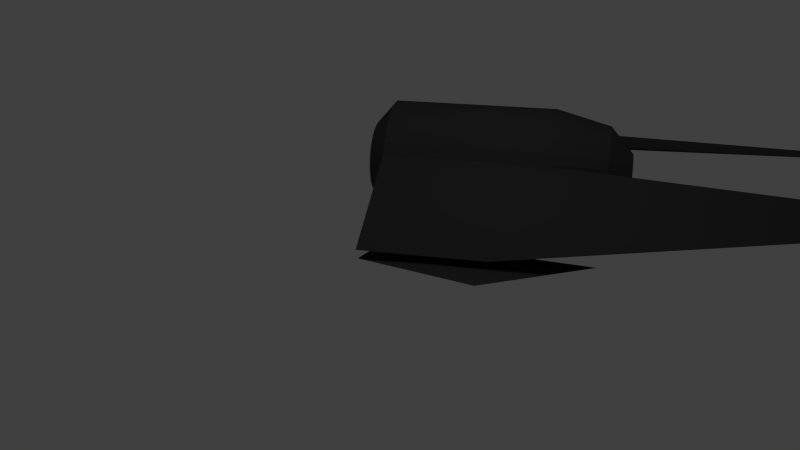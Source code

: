 # Source: testfighterblue.blend  (saved by Blender 2.75.0; exported with 4.5.12 LTS)
import bpy
from mathutils import Matrix  # noqa: F401  (used for matrix-valued properties, if any)

bpy.ops.wm.read_factory_settings(use_empty=True)
scene = bpy.context.scene
scene.name = 'Scene'

# ---- collections
col_collection_1 = bpy.data.collections.new('Collection 1'); scene.collection.children.link(col_collection_1)
col_collection_3 = bpy.data.collections.new('Collection 3'); scene.collection.children.link(col_collection_3)
col_collection_3.hide_render = True
col_collection_3.hide_viewport = True

# ---- materials (node trees are filled in below, after node groups)
mat_ship = bpy.data.materials.new('ship')
mat_ship.alpha_threshold = 0.0
mat_ship.use_transparent_shadow = False
mat_ship.diffuse_color = (0.06072, 0.06072, 0.06072, 1.0)
mat_ship.roughness = 0.5
mat_map_material = bpy.data.materials.new('Map_Material')
mat_map_material.alpha_threshold = 0.0
mat_map_material.use_transparent_shadow = False
mat_map_material.diffuse_color = (1.0, 1.0, 1.0, 1.0)
mat_map_material.specular_color = (0.0, 0.0, 0.0)
mat_map_material.roughness = 0.5
mat_map_material.line_color = (0.0, 0.0, 0.0, 1.0)

# ---- material node trees

# ---- world
world_world = bpy.data.worlds.new('World'); scene.world = world_world
world_world.color = (0.05088, 0.05088, 0.05088)
world_world.use_sun_shadow = False
world_world.sun_shadow_jitter_overblur = 0.0
world_world.cycles.sampling_method = 'MANUAL'
world_world.cycles.sample_map_resolution = 256

# ---- cameras
cam_camera = bpy.data.cameras.new('Camera')
cam_camera.clip_end = 100.0
cam_camera.lens = 35.0
cam_camera.sensor_width = 32.0
cam_camera.sensor_height = 18.0
cam_camera.ortho_scale = 7.314
cam_camera.dof.focus_distance = 0.0
cam_camera.dof.aperture_fstop = 128.0

# ---- lights
light_lamp = bpy.data.lights.new('Lamp', 'POINT')
light_lamp.transmission_factor = 0.0
light_lamp.cutoff_distance = 30.0
light_lamp.energy = 100.0
light_lamp.shadow_buffer_clip_start = 1.001
light_lamp.shadow_soft_size = 0.1
light_lamp.shadow_maximum_resolution = 0.006
light_lamp.use_absolute_resolution = True
light_lamp.cycles.use_multiple_importance_sampling = False

# ---- meshes
me_cube_005 = bpy.data.meshes.new('Cube.005')
me_cube_005.from_pydata([(-1.0, 0.02215, 0.4043), (-1.0, 0.2618, 0.5878), (-0.9375, 1.225, -1.141), (-0.9375, 1.491, -1.043), (1.0, 0.02215, 0.4043), (1.0, 0.2618, 0.5878), (0.9375, 1.225, -1.141), (0.9375, 1.491, -1.043), (-1.0, 1.0, 0.07923), (1.739, 1.0, 0.07923), (-1.0, 0.9808, -0.1159), (1.739, 0.9808, -0.1159), (-1.0, 0.9239, -0.3035), (1.739, 0.9239, -0.3035), (-1.0, 0.8315, -0.4763), (1.739, 0.8315, -0.4763), (-1.0, 0.7071, -0.6279), (1.739, 0.7071, -0.6279), (-1.0, 0.5556, -0.7522), (1.739, 0.5556, -0.7522), (-1.0, 0.3827, -0.8446), (1.739, 0.3827, -0.8446), (-1.0, 0.1951, -0.9016), (1.739, 0.1951, -0.9016), (-1.0, 7.55e-08, -0.9208), (1.739, 7.55e-08, -0.9208), (-1.0, -0.1951, -0.9016), (1.739, -0.1951, -0.9016), (-1.0, -0.3827, -0.8446), (1.739, -0.3827, -0.8446), (-1.0, -0.5556, -0.7522), (1.739, -0.5556, -0.7522), (-1.0, -0.7071, -0.6279), (1.739, -0.7071, -0.6279), (-1.0, -0.8315, -0.4763), (1.739, -0.8315, -0.4763), (-1.0, -0.9239, -0.3035), (1.739, -0.9239, -0.3035), (-1.0, -0.9808, -0.1159), (1.739, -0.9808, -0.1159), (-1.0, -1.0, 0.07923), (1.739, -1.0, 0.07923), (-1.0, -0.9808, 0.2743), (1.739, -0.9808, 0.2743), (-1.0, -0.9239, 0.4619), (1.739, -0.9239, 0.4619), (-1.0, -0.8315, 0.6348), (1.739, -0.8315, 0.6348), (-1.0, -0.7071, 0.7863), (1.739, -0.7071, 0.7863), (-1.0, -0.5556, 0.9107), (1.739, -0.5556, 0.9107), (-1.0, -0.3827, 1.003), (1.739, -0.3827, 1.003), (-1.0, -0.1951, 1.06), (1.739, -0.1951, 1.06), (-1.0, 9.656e-07, 1.079), (1.739, 9.656e-07, 1.079), (-1.0, 0.1951, 1.06), (1.739, 0.1951, 1.06), (-1.0, 0.3827, 1.003), (1.739, 0.3827, 1.003), (-1.0, 0.5556, 0.9107), (1.739, 0.5556, 0.9107), (-1.0, 0.7071, 0.7863), (1.739, 0.7071, 0.7863), (-1.0, 0.8315, 0.6348), (1.739, 0.8315, 0.6348), (-1.0, 0.9239, 0.4619), (1.739, 0.9239, 0.4619), (-1.0, 0.9808, 0.2743), (1.739, 0.9808, 0.2743), (2.653, 0.7622, 0.07923), (2.653, 0.7476, -0.06946), (2.653, 0.7042, -0.2124), (2.653, 0.6337, -0.3442), (2.653, 0.539, -0.4597), (2.653, 0.4235, -0.5545), (2.653, 0.2917, -0.6249), (2.653, 0.1487, -0.6683), (2.653, 1.253e-07, -0.683), (2.653, -0.1487, -0.6683), (2.653, -0.2917, -0.6249), (2.653, -0.4235, -0.5545), (2.653, -0.539, -0.4597), (2.653, -0.6337, -0.3442), (2.653, -0.7042, -0.2124), (2.653, -0.7476, -0.06946), (2.653, -0.7622, 0.07923), (2.653, -0.7476, 0.2279), (2.653, -0.7042, 0.3709), (2.653, -0.6337, 0.5027), (2.653, -0.539, 0.6182), (2.653, -0.4235, 0.713), (2.653, -0.2917, 0.7834), (2.653, -0.1487, 0.8268), (2.653, 8.037e-07, 0.8414), (2.653, 0.1487, 0.8268), (2.653, 0.2917, 0.7834), (2.653, 0.4235, 0.713), (2.653, 0.539, 0.6182), (2.653, 0.6337, 0.5027), (2.653, 0.7042, 0.3709), (2.653, 0.7476, 0.2279), (3.041, 0.3231, 0.07923), (3.041, 0.3169, 0.0162), (3.041, 0.2985, -0.04441), (3.041, 0.2686, -0.1003), (3.041, 0.2285, -0.1492), (3.041, 0.1795, -0.1894), (3.041, 0.1236, -0.2193), (3.041, 0.06303, -0.2376), (3.041, 2.259e-07, -0.2438), (3.041, -0.06303, -0.2376), (3.041, -0.1236, -0.2193), (3.041, -0.1795, -0.1894), (3.041, -0.2285, -0.1492), (3.041, -0.2686, -0.1003), (3.041, -0.2985, -0.04441), (3.041, -0.3169, 0.0162), (3.041, -0.3231, 0.07923), (3.041, -0.3169, 0.1423), (3.041, -0.2985, 0.2029), (3.041, -0.2686, 0.2587), (3.041, -0.2285, 0.3077), (3.041, -0.1795, 0.3479), (3.041, -0.1236, 0.3777), (3.041, -0.06303, 0.3961), (3.041, 5.135e-07, 0.4023), (3.041, 0.06303, 0.3961), (3.041, 0.1236, 0.3777), (3.041, 0.1795, 0.3479), (3.041, 0.2285, 0.3077), (3.041, 0.2686, 0.2587), (3.041, 0.2985, 0.2029), (3.041, 0.3169, 0.1423), (-1.317, 0.6235, 0.07923), (-1.317, 0.6115, -0.04241), (-1.317, 0.5761, -0.1594), (-1.317, 0.5184, -0.2672), (-1.317, 0.4409, -0.3617), (-1.317, 0.3464, -0.4392), (-1.317, 0.2386, -0.4968), (-1.317, 0.1216, -0.5323), (-1.317, 1.544e-07, -0.5443), (-1.317, -0.1216, -0.5323), (-1.317, -0.2386, -0.4968), (-1.317, -0.3464, -0.4392), (-1.317, -0.4409, -0.3617), (-1.317, -0.5184, -0.2672), (-1.317, -0.5761, -0.1594), (-1.317, -0.6115, -0.04241), (-1.317, -0.6235, 0.07923), (-1.317, -0.6115, 0.2009), (-1.317, -0.5761, 0.3178), (-1.317, -0.5184, 0.4256), (-1.317, -0.4409, 0.5201), (-1.317, -0.3464, 0.5977), (-1.317, -0.2386, 0.6553), (-1.317, -0.1216, 0.6908), (-1.317, 7.094e-07, 0.7027), (-1.317, 0.1216, 0.6908), (-1.317, 0.2386, 0.6553), (-1.317, 0.3464, 0.5977), (-1.317, 0.4409, 0.5201), (-1.317, 0.5184, 0.4256), (-1.317, 0.5761, 0.3178), (-1.317, 0.6115, 0.2009), (-1.0, -2.615, -0.6389), (-1.0, -1.219, -1.175), (-1.0, -1.18, -1.059), (1.0, -3.993, -0.1736), (1.0, -1.219, -1.175), (1.0, -1.18, -1.059), (2.599, -1.313, -1.079), (-1.0, 2.615, -0.6389), (-1.0, 1.219, -1.175), (-1.0, 1.18, -1.059), (1.0, 3.993, -0.1736), (1.0, 1.219, -1.175), (1.0, 1.18, -1.059), (2.599, 1.313, -1.079), (-1.0, -2.62, -0.4555), (-1.0, -2.719, -0.4445), (-1.0, -0.7905, 0.2453), (-1.0, -0.8893, 0.4691), (1.0, -2.62, -0.4555), (1.0, -2.719, -0.4445), (1.0, -0.7905, 0.2453), (1.0, -0.8893, 0.4691), (6.329, -1.723, -0.03249), (6.329, -1.173, 0.1586), (6.329, -1.211, 0.2451), (-1.0, 2.62, -0.4555), (-1.0, 2.719, -0.4445), (-1.0, 0.7905, 0.2453), (-1.0, 0.8893, 0.4691), (1.0, 2.62, -0.4555), (1.0, 2.719, -0.4445), (1.0, 0.7905, 0.2453), (1.0, 0.8893, 0.4691), (6.329, 1.723, -0.03249), (6.329, 1.173, 0.1586), (6.329, 1.211, 0.2451)], [], [(1, 3, 2, 0), (3, 7, 6, 2), (7, 5, 4, 6), (5, 1, 0, 4), (0, 2, 6, 4), (5, 7, 3, 1), (8, 9, 11, 10), (10, 11, 13, 12), (12, 13, 15, 14), (14, 15, 17, 16), (16, 17, 19, 18), (18, 19, 21, 20), (20, 21, 23, 22), (22, 23, 25, 24), (24, 25, 27, 26), (26, 27, 29, 28), (28, 29, 31, 30), (30, 31, 33, 32), (32, 33, 35, 34), (34, 35, 37, 36), (36, 37, 39, 38), (38, 39, 41, 40), (40, 41, 43, 42), (42, 43, 45, 44), (44, 45, 47, 46), (46, 47, 49, 48), (48, 49, 51, 50), (50, 51, 53, 52), (52, 53, 55, 54), (54, 55, 57, 56), (56, 57, 59, 58), (58, 59, 61, 60), (60, 61, 63, 62), (62, 63, 65, 64), (64, 65, 67, 66), (66, 67, 69, 68), (29, 27, 81, 82), (70, 71, 9, 8), (68, 69, 71, 70), (24, 26, 145, 144), (99, 98, 130, 131), (47, 45, 90, 91), (65, 63, 99, 100), (21, 19, 77, 78), (39, 37, 86, 87), (57, 55, 95, 96), (13, 11, 73, 74), (31, 29, 82, 83), (49, 47, 91, 92), (67, 65, 100, 101), (23, 21, 78, 79), (41, 39, 87, 88), (59, 57, 96, 97), (15, 13, 74, 75), (33, 31, 83, 84), (51, 49, 92, 93), (69, 67, 101, 102), (25, 23, 79, 80), (43, 41, 88, 89), (61, 59, 97, 98), (17, 15, 75, 76), (35, 33, 84, 85), (53, 51, 93, 94), (71, 69, 102, 103), (27, 25, 80, 81), (45, 43, 89, 90), (63, 61, 98, 99), (19, 17, 76, 77), (37, 35, 85, 86), (11, 9, 72, 73), (55, 53, 94, 95), (9, 71, 103, 72), (105, 104, 135, 134, 133, 132, 131, 130, 129, 128, 127, 126, 125, 124, 123, 122, 121, 120, 119, 118, 117, 116, 115, 114, 113, 112, 111, 110, 109, 108, 107, 106), (86, 85, 117, 118), (73, 72, 104, 105), (100, 99, 131, 132), (87, 86, 118, 119), (74, 73, 105, 106), (101, 100, 132, 133), (88, 87, 119, 120), (75, 74, 106, 107), (102, 101, 133, 134), (89, 88, 120, 121), (76, 75, 107, 108), (103, 102, 134, 135), (90, 89, 121, 122), (77, 76, 108, 109), (72, 103, 135, 104), (91, 90, 122, 123), (78, 77, 109, 110), (92, 91, 123, 124), (79, 78, 110, 111), (93, 92, 124, 125), (80, 79, 111, 112), (94, 93, 125, 126), (81, 80, 112, 113), (95, 94, 126, 127), (82, 81, 113, 114), (96, 95, 127, 128), (83, 82, 114, 115), (97, 96, 128, 129), (84, 83, 115, 116), (98, 97, 129, 130), (85, 84, 116, 117), (136, 137, 138, 139, 140, 141, 142, 143, 144, 145, 146, 147, 148, 149, 150, 151, 152, 153, 154, 155, 156, 157, 158, 159, 160, 161, 162, 163, 164, 165, 166, 167), (42, 44, 154, 153), (60, 62, 163, 162), (16, 18, 141, 140), (34, 36, 150, 149), (52, 54, 159, 158), (8, 10, 137, 136), (70, 8, 136, 167), (26, 28, 146, 145), (44, 46, 155, 154), (62, 64, 164, 163), (18, 20, 142, 141), (36, 38, 151, 150), (54, 56, 160, 159), (10, 12, 138, 137), (28, 30, 147, 146), (46, 48, 156, 155), (64, 66, 165, 164), (20, 22, 143, 142), (38, 40, 152, 151), (56, 58, 161, 160), (12, 14, 139, 138), (30, 32, 148, 147), (48, 50, 157, 156), (66, 68, 166, 165), (22, 24, 144, 143), (40, 42, 153, 152), (58, 60, 162, 161), (14, 16, 140, 139), (32, 34, 149, 148), (50, 52, 158, 157), (68, 70, 167, 166), (170, 173, 172, 169), (168, 169, 172, 171), (173, 171, 174), (171, 172, 174), (171, 173, 170, 168), (172, 173, 174), (168, 170, 169), (177, 176, 179, 180), (175, 178, 179, 176), (180, 181, 178), (178, 181, 179), (178, 175, 177, 180), (179, 181, 180), (175, 176, 177), (183, 185, 184, 182), (185, 189, 188, 184), (187, 183, 182, 186), (182, 184, 188, 186), (187, 189, 185, 183), (188, 189, 192, 191), (186, 188, 191, 190), (189, 187, 190, 192), (192, 190, 191), (187, 186, 190), (194, 193, 195, 196), (196, 195, 199, 200), (198, 197, 193, 194), (193, 197, 199, 195), (198, 194, 196, 200), (199, 202, 203, 200), (197, 201, 202, 199), (200, 203, 201, 198), (203, 202, 201), (198, 201, 197)])
me_cube_005.materials.append(mat_ship)
me_cube_005.use_remesh_preserve_volume = False
me_cube_005.use_remesh_preserve_attributes = False
me_cube_005.use_mirror_vertex_groups = False
me_cube_005.update()
me_cube_002 = bpy.data.meshes.new('Cube.002')
me_cube_002.from_pydata([(-1.0, 0.02215, 0.4043), (-1.0, 0.2618, 0.5878), (-0.9375, 1.225, -1.141), (-0.9375, 1.491, -1.043), (1.0, 0.02215, 0.4043), (1.0, 0.2618, 0.5878), (0.9375, 1.225, -1.141), (0.9375, 1.491, -1.043), (-1.0, 1.0, 0.07923), (1.739, 1.0, 0.07923), (-1.0, 0.9808, -0.1159), (1.739, 0.9808, -0.1159), (-1.0, 0.9239, -0.3035), (1.739, 0.9239, -0.3035), (-1.0, 0.8315, -0.4763), (1.739, 0.8315, -0.4763), (-1.0, 0.7071, -0.6279), (1.739, 0.7071, -0.6279), (-1.0, 0.5556, -0.7522), (1.739, 0.5556, -0.7522), (-1.0, 0.3827, -0.8446), (1.739, 0.3827, -0.8446), (-1.0, 0.1951, -0.9016), (1.739, 0.1951, -0.9016), (-1.0, 7.55e-08, -0.9208), (1.739, 7.55e-08, -0.9208), (-1.0, -0.1951, -0.9016), (1.739, -0.1951, -0.9016), (-1.0, -0.3827, -0.8446), (1.739, -0.3827, -0.8446), (-1.0, -0.5556, -0.7522), (1.739, -0.5556, -0.7522), (-1.0, -0.7071, -0.6279), (1.739, -0.7071, -0.6279), (-1.0, -0.8315, -0.4763), (1.739, -0.8315, -0.4763), (-1.0, -0.9239, -0.3035), (1.739, -0.9239, -0.3035), (-1.0, -0.9808, -0.1159), (1.739, -0.9808, -0.1159), (-1.0, -1.0, 0.07923), (1.739, -1.0, 0.07923), (-1.0, -0.9808, 0.2743), (1.739, -0.9808, 0.2743), (-1.0, -0.9239, 0.4619), (1.739, -0.9239, 0.4619), (-1.0, -0.8315, 0.6348), (1.739, -0.8315, 0.6348), (-1.0, -0.7071, 0.7863), (1.739, -0.7071, 0.7863), (-1.0, -0.5556, 0.9107), (1.739, -0.5556, 0.9107), (-1.0, -0.3827, 1.003), (1.739, -0.3827, 1.003), (-1.0, -0.1951, 1.06), (1.739, -0.1951, 1.06), (-1.0, 9.656e-07, 1.079), (1.739, 9.656e-07, 1.079), (-1.0, 0.1951, 1.06), (1.739, 0.1951, 1.06), (-1.0, 0.3827, 1.003), (1.739, 0.3827, 1.003), (-1.0, 0.5556, 0.9107), (1.739, 0.5556, 0.9107), (-1.0, 0.7071, 0.7863), (1.739, 0.7071, 0.7863), (-1.0, 0.8315, 0.6348), (1.739, 0.8315, 0.6348), (-1.0, 0.9239, 0.4619), (1.739, 0.9239, 0.4619), (-1.0, 0.9808, 0.2743), (1.739, 0.9808, 0.2743), (2.653, 0.7622, 0.07923), (2.653, 0.7476, -0.06946), (2.653, 0.7042, -0.2124), (2.653, 0.6337, -0.3442), (2.653, 0.539, -0.4597), (2.653, 0.4235, -0.5545), (2.653, 0.2917, -0.6249), (2.653, 0.1487, -0.6683), (2.653, 1.253e-07, -0.683), (2.653, -0.1487, -0.6683), (2.653, -0.2917, -0.6249), (2.653, -0.4235, -0.5545), (2.653, -0.539, -0.4597), (2.653, -0.6337, -0.3442), (2.653, -0.7042, -0.2124), (2.653, -0.7476, -0.06946), (2.653, -0.7622, 0.07923), (2.653, -0.7476, 0.2279), (2.653, -0.7042, 0.3709), (2.653, -0.6337, 0.5027), (2.653, -0.539, 0.6182), (2.653, -0.4235, 0.713), (2.653, -0.2917, 0.7834), (2.653, -0.1487, 0.8268), (2.653, 8.037e-07, 0.8414), (2.653, 0.1487, 0.8268), (2.653, 0.2917, 0.7834), (2.653, 0.4235, 0.713), (2.653, 0.539, 0.6182), (2.653, 0.6337, 0.5027), (2.653, 0.7042, 0.3709), (2.653, 0.7476, 0.2279), (3.041, 0.3231, 0.07923), (3.041, 0.3169, 0.0162), (3.041, 0.2985, -0.04441), (3.041, 0.2686, -0.1003), (3.041, 0.2285, -0.1492), (3.041, 0.1795, -0.1894), (3.041, 0.1236, -0.2193), (3.041, 0.06303, -0.2376), (3.041, 2.259e-07, -0.2438), (3.041, -0.06303, -0.2376), (3.041, -0.1236, -0.2193), (3.041, -0.1795, -0.1894), (3.041, -0.2285, -0.1492), (3.041, -0.2686, -0.1003), (3.041, -0.2985, -0.04441), (3.041, -0.3169, 0.0162), (3.041, -0.3231, 0.07923), (3.041, -0.3169, 0.1423), (3.041, -0.2985, 0.2029), (3.041, -0.2686, 0.2587), (3.041, -0.2285, 0.3077), (3.041, -0.1795, 0.3479), (3.041, -0.1236, 0.3777), (3.041, -0.06303, 0.3961), (3.041, 5.135e-07, 0.4023), (3.041, 0.06303, 0.3961), (3.041, 0.1236, 0.3777), (3.041, 0.1795, 0.3479), (3.041, 0.2285, 0.3077), (3.041, 0.2686, 0.2587), (3.041, 0.2985, 0.2029), (3.041, 0.3169, 0.1423), (-1.317, 0.6235, 0.07923), (-1.317, 0.6115, -0.04241), (-1.317, 0.5761, -0.1594), (-1.317, 0.5184, -0.2672), (-1.317, 0.4409, -0.3617), (-1.317, 0.3464, -0.4392), (-1.317, 0.2386, -0.4968), (-1.317, 0.1216, -0.5323), (-1.317, 1.544e-07, -0.5443), (-1.317, -0.1216, -0.5323), (-1.317, -0.2386, -0.4968), (-1.317, -0.3464, -0.4392), (-1.317, -0.4409, -0.3617), (-1.317, -0.5184, -0.2672), (-1.317, -0.5761, -0.1594), (-1.317, -0.6115, -0.04241), (-1.317, -0.6235, 0.07923), (-1.317, -0.6115, 0.2009), (-1.317, -0.5761, 0.3178), (-1.317, -0.5184, 0.4256), (-1.317, -0.4409, 0.5201), (-1.317, -0.3464, 0.5977), (-1.317, -0.2386, 0.6553), (-1.317, -0.1216, 0.6908), (-1.317, 7.094e-07, 0.7027), (-1.317, 0.1216, 0.6908), (-1.317, 0.2386, 0.6553), (-1.317, 0.3464, 0.5977), (-1.317, 0.4409, 0.5201), (-1.317, 0.5184, 0.4256), (-1.317, 0.5761, 0.3178), (-1.317, 0.6115, 0.2009), (-1.0, -2.615, -0.6389), (-1.0, -1.219, -1.175), (-1.0, -1.18, -1.059), (1.0, -3.993, -0.1736), (1.0, -1.219, -1.175), (1.0, -1.18, -1.059), (2.599, -1.313, -1.079), (-1.0, 2.615, -0.6389), (-1.0, 1.219, -1.175), (-1.0, 1.18, -1.059), (1.0, 3.993, -0.1736), (1.0, 1.219, -1.175), (1.0, 1.18, -1.059), (2.599, 1.313, -1.079), (-1.0, -2.62, -0.4555), (-1.0, -2.719, -0.4445), (-1.0, -0.7905, 0.2453), (-1.0, -0.8893, 0.4691), (1.0, -2.62, -0.4555), (1.0, -2.719, -0.4445), (1.0, -0.7905, 0.2453), (1.0, -0.8893, 0.4691), (6.329, -1.723, -0.03249), (6.329, -1.173, 0.1586), (6.329, -1.211, 0.2451), (-1.0, 2.62, -0.4555), (-1.0, 2.719, -0.4445), (-1.0, 0.7905, 0.2453), (-1.0, 0.8893, 0.4691), (1.0, 2.62, -0.4555), (1.0, 2.719, -0.4445), (1.0, 0.7905, 0.2453), (1.0, 0.8893, 0.4691), (6.329, 1.723, -0.03249), (6.329, 1.173, 0.1586), (6.329, 1.211, 0.2451)], [], [(1, 3, 2, 0), (3, 7, 6, 2), (7, 5, 4, 6), (5, 1, 0, 4), (0, 2, 6, 4), (5, 7, 3, 1), (8, 9, 11, 10), (10, 11, 13, 12), (12, 13, 15, 14), (14, 15, 17, 16), (16, 17, 19, 18), (18, 19, 21, 20), (20, 21, 23, 22), (22, 23, 25, 24), (24, 25, 27, 26), (26, 27, 29, 28), (28, 29, 31, 30), (30, 31, 33, 32), (32, 33, 35, 34), (34, 35, 37, 36), (36, 37, 39, 38), (38, 39, 41, 40), (40, 41, 43, 42), (42, 43, 45, 44), (44, 45, 47, 46), (46, 47, 49, 48), (48, 49, 51, 50), (50, 51, 53, 52), (52, 53, 55, 54), (54, 55, 57, 56), (56, 57, 59, 58), (58, 59, 61, 60), (60, 61, 63, 62), (62, 63, 65, 64), (64, 65, 67, 66), (66, 67, 69, 68), (29, 27, 81, 82), (70, 71, 9, 8), (68, 69, 71, 70), (24, 26, 145, 144), (99, 98, 130, 131), (47, 45, 90, 91), (65, 63, 99, 100), (21, 19, 77, 78), (39, 37, 86, 87), (57, 55, 95, 96), (13, 11, 73, 74), (31, 29, 82, 83), (49, 47, 91, 92), (67, 65, 100, 101), (23, 21, 78, 79), (41, 39, 87, 88), (59, 57, 96, 97), (15, 13, 74, 75), (33, 31, 83, 84), (51, 49, 92, 93), (69, 67, 101, 102), (25, 23, 79, 80), (43, 41, 88, 89), (61, 59, 97, 98), (17, 15, 75, 76), (35, 33, 84, 85), (53, 51, 93, 94), (71, 69, 102, 103), (27, 25, 80, 81), (45, 43, 89, 90), (63, 61, 98, 99), (19, 17, 76, 77), (37, 35, 85, 86), (11, 9, 72, 73), (55, 53, 94, 95), (9, 71, 103, 72), (105, 104, 135, 134, 133, 132, 131, 130, 129, 128, 127, 126, 125, 124, 123, 122, 121, 120, 119, 118, 117, 116, 115, 114, 113, 112, 111, 110, 109, 108, 107, 106), (86, 85, 117, 118), (73, 72, 104, 105), (100, 99, 131, 132), (87, 86, 118, 119), (74, 73, 105, 106), (101, 100, 132, 133), (88, 87, 119, 120), (75, 74, 106, 107), (102, 101, 133, 134), (89, 88, 120, 121), (76, 75, 107, 108), (103, 102, 134, 135), (90, 89, 121, 122), (77, 76, 108, 109), (72, 103, 135, 104), (91, 90, 122, 123), (78, 77, 109, 110), (92, 91, 123, 124), (79, 78, 110, 111), (93, 92, 124, 125), (80, 79, 111, 112), (94, 93, 125, 126), (81, 80, 112, 113), (95, 94, 126, 127), (82, 81, 113, 114), (96, 95, 127, 128), (83, 82, 114, 115), (97, 96, 128, 129), (84, 83, 115, 116), (98, 97, 129, 130), (85, 84, 116, 117), (136, 137, 138, 139, 140, 141, 142, 143, 144, 145, 146, 147, 148, 149, 150, 151, 152, 153, 154, 155, 156, 157, 158, 159, 160, 161, 162, 163, 164, 165, 166, 167), (42, 44, 154, 153), (60, 62, 163, 162), (16, 18, 141, 140), (34, 36, 150, 149), (52, 54, 159, 158), (8, 10, 137, 136), (70, 8, 136, 167), (26, 28, 146, 145), (44, 46, 155, 154), (62, 64, 164, 163), (18, 20, 142, 141), (36, 38, 151, 150), (54, 56, 160, 159), (10, 12, 138, 137), (28, 30, 147, 146), (46, 48, 156, 155), (64, 66, 165, 164), (20, 22, 143, 142), (38, 40, 152, 151), (56, 58, 161, 160), (12, 14, 139, 138), (30, 32, 148, 147), (48, 50, 157, 156), (66, 68, 166, 165), (22, 24, 144, 143), (40, 42, 153, 152), (58, 60, 162, 161), (14, 16, 140, 139), (32, 34, 149, 148), (50, 52, 158, 157), (68, 70, 167, 166), (170, 173, 172, 169), (168, 169, 172, 171), (173, 171, 174), (171, 172, 174), (171, 173, 170, 168), (172, 173, 174), (168, 170, 169), (177, 176, 179, 180), (175, 178, 179, 176), (180, 181, 178), (178, 181, 179), (178, 175, 177, 180), (179, 181, 180), (175, 176, 177), (183, 185, 184, 182), (185, 189, 188, 184), (187, 183, 182, 186), (182, 184, 188, 186), (187, 189, 185, 183), (188, 189, 192, 191), (186, 188, 191, 190), (189, 187, 190, 192), (192, 190, 191), (187, 186, 190), (194, 193, 195, 196), (196, 195, 199, 200), (198, 197, 193, 194), (193, 197, 199, 195), (198, 194, 196, 200), (199, 202, 203, 200), (197, 201, 202, 199), (200, 203, 201, 198), (203, 202, 201), (198, 201, 197)])
me_cube_002.materials.append(mat_map_material)
me_cube_002.use_remesh_preserve_volume = False
me_cube_002.use_remesh_preserve_attributes = False
me_cube_002.use_mirror_vertex_groups = False
me_cube_002.update()

# ---- objects
ob_laser_1 = bpy.data.objects.new('laser_1', None)
ob_laser_0 = bpy.data.objects.new('laser_0', None)
ob_model = bpy.data.objects.new('model', me_cube_005)
ob_lamp = bpy.data.objects.new('Lamp', light_lamp)
ob_camera = bpy.data.objects.new('Camera', cam_camera)
ob_map = bpy.data.objects.new('map', me_cube_002)

# ---- transforms, parenting, visibility, modifiers, constraints
ob_laser_1.location = (1.217, 1.143, -0.1067)
ob_laser_1.empty_image_offset = (0.0, 0.0)
ob_laser_1.lineart.crease_threshold = 0.0
ob_laser_0.location = (-1.217, 1.143, -0.1067)
ob_laser_0.empty_image_offset = (0.0, 0.0)
ob_laser_0.lineart.crease_threshold = 0.0
ob_model.location = (0.0, 0.0, 0.0)
ob_model.rotation_euler = (0.0, -0.0, 1.571)
ob_model.lineart.crease_threshold = 0.0
ob_lamp.location = (4.076, 1.005, 5.904)
ob_lamp.rotation_euler = (0.6503, 0.05522, 1.866)
ob_lamp.lock_rotations_4d = False
ob_lamp.empty_display_type = 'ARROWS'
ob_lamp.color = (0.0, 0.0, 0.0, 0.0)
ob_lamp.lineart.crease_threshold = 0.0
ob_camera.location = (14.18, 2.407, 5.344)
ob_camera.rotation_euler = (1.147, 0.0108, 1.798)
ob_camera.lock_rotations_4d = False
ob_camera.empty_display_type = 'ARROWS'
ob_camera.color = (0.0, 0.0, 0.0, 0.0)
ob_camera.display_type = 'WIRE'
ob_camera.lineart.crease_threshold = 0.0
ob_map.location = (0.0, 0.0, 0.0)
ob_map.rotation_euler = (0.0, -0.0, 1.571)
ob_map.lineart.crease_threshold = 0.0

# ---- collection membership
col_collection_1.objects.link(ob_laser_1)
col_collection_1.objects.link(ob_laser_0)
col_collection_1.objects.link(ob_model)
col_collection_1.objects.link(ob_lamp)
col_collection_1.objects.link(ob_camera)
col_collection_3.objects.link(ob_map)

# ---- scene / render settings (as saved in the file)
scene.camera = ob_camera
scene.frame_start = 1; scene.frame_end = 250; scene.frame_set(1)
scene.render.engine = 'BLENDER_EEVEE_NEXT'
scene.render.resolution_percentage = 50
scene.render.dither_intensity = 0.0
scene.cycles.use_denoising = False
scene.cycles.samples = 10
scene.cycles.sampling_pattern = 'TABULATED_SOBOL'
scene.cycles.light_sampling_threshold = 0.0
scene.cycles.use_adaptive_sampling = False
scene.cycles.use_light_tree = False
scene.cycles.blur_glossy = 0.0
scene.cycles.pixel_filter_type = 'GAUSSIAN'
scene.cycles.sample_clamp_indirect = 0.0
scene.view_settings.view_transform = 'Standard'
bpy.context.view_layer.update()
